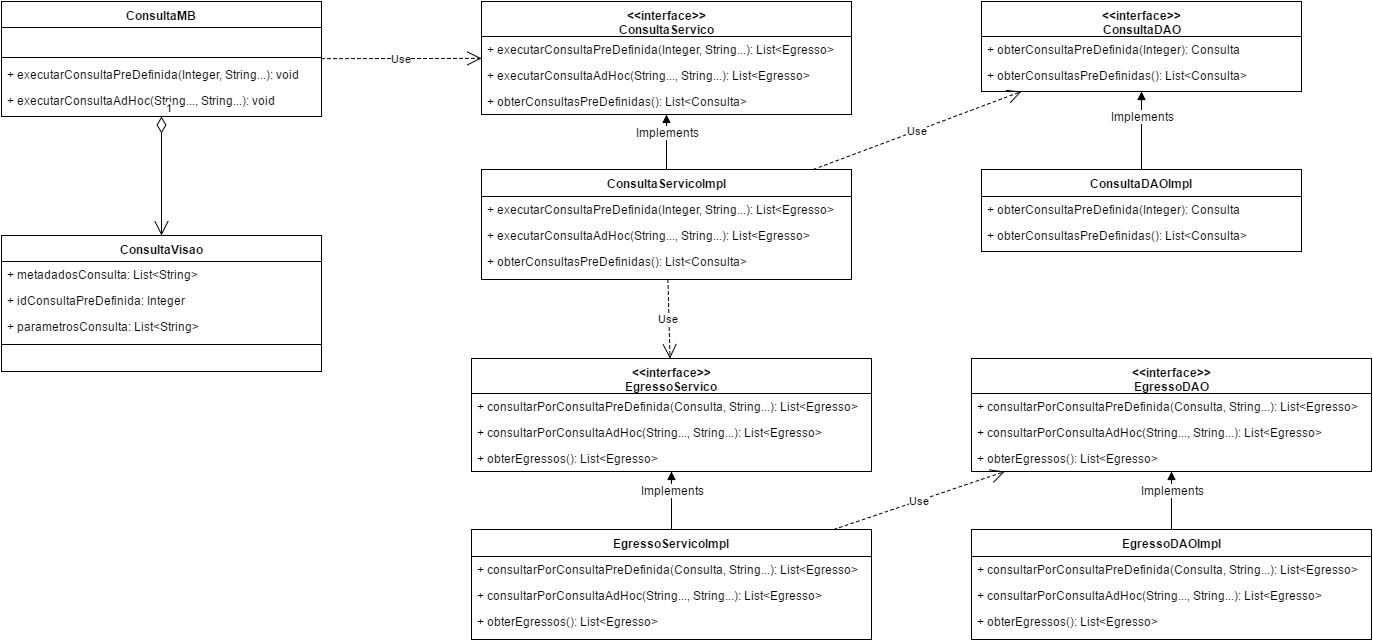

The diagram above was exported from draw.io. Its source (the exported page's mxGraphModel, read from the mxfile embedded in the PNG):
<mxGraphModel dx="1426" dy="726" grid="1" gridSize="10" guides="1" tooltips="1" connect="1" arrows="1" fold="1" page="1" pageScale="1" pageWidth="2000" pageHeight="1000" background="#ffffff" math="0" shadow="0">
  <root>
    <mxCell id="0" />
    <mxCell id="1" parent="0" />
    <mxCell id="5e45542fa119df1-6" value="&lt;div&gt;&amp;lt;&amp;lt;interface&amp;gt;&amp;gt;&lt;/div&gt;ConsultaServico" style="swimlane;html=1;fontStyle=1;align=center;verticalAlign=top;childLayout=stackLayout;horizontal=1;startSize=35;horizontalStack=0;resizeParent=1;resizeLast=0;collapsible=1;marginBottom=0;swimlaneFillColor=#ffffff;" vertex="1" parent="1">
      <mxGeometry x="520" y="80" width="370" height="113" as="geometry">
        <mxRectangle x="69" y="320" width="150" height="26" as="alternateBounds" />
      </mxGeometry>
    </mxCell>
    <mxCell id="5e45542fa119df1-9" value="+ executarConsultaPreDefinida(Integer, String...): List&amp;lt;Egresso&amp;gt;&lt;div&gt;&lt;br&gt;&lt;/div&gt;" style="text;html=1;strokeColor=none;fillColor=none;align=left;verticalAlign=top;spacingLeft=4;spacingRight=4;whiteSpace=wrap;overflow=hidden;rotatable=0;points=[[0,0.5],[1,0.5]];portConstraint=eastwest;" vertex="1" parent="5e45542fa119df1-6">
      <mxGeometry y="35" width="370" height="26" as="geometry" />
    </mxCell>
    <mxCell id="5e45542fa119df1-10" value="+ executarConsultaAdHoc(String..., String...): List&amp;lt;Egresso&amp;gt;" style="text;html=1;strokeColor=none;fillColor=none;align=left;verticalAlign=top;spacingLeft=4;spacingRight=4;whiteSpace=wrap;overflow=hidden;rotatable=0;points=[[0,0.5],[1,0.5]];portConstraint=eastwest;" vertex="1" parent="5e45542fa119df1-6">
      <mxGeometry y="61" width="370" height="26" as="geometry" />
    </mxCell>
    <mxCell id="5e45542fa119df1-11" value="+ obterConsultasPreDefinidas(): List&amp;lt;Consulta&amp;gt;" style="text;html=1;strokeColor=none;fillColor=none;align=left;verticalAlign=top;spacingLeft=4;spacingRight=4;whiteSpace=wrap;overflow=hidden;rotatable=0;points=[[0,0.5],[1,0.5]];portConstraint=eastwest;" vertex="1" parent="5e45542fa119df1-6">
      <mxGeometry y="87" width="370" height="26" as="geometry" />
    </mxCell>
    <mxCell id="5e45542fa119df1-15" value="&lt;div&gt;&lt;span&gt;ConsultaServicoImpl&lt;/span&gt;&lt;br&gt;&lt;/div&gt;" style="swimlane;html=1;fontStyle=1;align=center;verticalAlign=top;childLayout=stackLayout;horizontal=1;startSize=27;horizontalStack=0;resizeParent=1;resizeLast=0;collapsible=1;marginBottom=0;swimlaneFillColor=#ffffff;" vertex="1" parent="1">
      <mxGeometry x="520" y="248" width="370" height="110" as="geometry">
        <mxRectangle x="69" y="320" width="150" height="26" as="alternateBounds" />
      </mxGeometry>
    </mxCell>
    <mxCell id="5e45542fa119df1-16" value="+ executarConsultaPreDefinida(Integer, String...): List&amp;lt;Egresso&amp;gt;&lt;div&gt;&lt;br&gt;&lt;/div&gt;" style="text;html=1;strokeColor=none;fillColor=none;align=left;verticalAlign=top;spacingLeft=4;spacingRight=4;whiteSpace=wrap;overflow=hidden;rotatable=0;points=[[0,0.5],[1,0.5]];portConstraint=eastwest;" vertex="1" parent="5e45542fa119df1-15">
      <mxGeometry y="27" width="370" height="26" as="geometry" />
    </mxCell>
    <mxCell id="5e45542fa119df1-17" value="+ executarConsultaAdHoc(String..., String...): List&amp;lt;Egresso&amp;gt;" style="text;html=1;strokeColor=none;fillColor=none;align=left;verticalAlign=top;spacingLeft=4;spacingRight=4;whiteSpace=wrap;overflow=hidden;rotatable=0;points=[[0,0.5],[1,0.5]];portConstraint=eastwest;" vertex="1" parent="5e45542fa119df1-15">
      <mxGeometry y="53" width="370" height="26" as="geometry" />
    </mxCell>
    <mxCell id="5e45542fa119df1-18" value="+ obterConsultasPreDefinidas(): List&amp;lt;Consulta&amp;gt;" style="text;html=1;strokeColor=none;fillColor=none;align=left;verticalAlign=top;spacingLeft=4;spacingRight=4;whiteSpace=wrap;overflow=hidden;rotatable=0;points=[[0,0.5],[1,0.5]];portConstraint=eastwest;" vertex="1" parent="5e45542fa119df1-15">
      <mxGeometry y="79" width="370" height="26" as="geometry" />
    </mxCell>
    <mxCell id="5e45542fa119df1-20" value="" style="html=1;verticalAlign=bottom;endArrow=block;exitX=0.5;exitY=0;" edge="1" parent="1" source="5e45542fa119df1-15" target="5e45542fa119df1-6">
      <mxGeometry width="80" relative="1" as="geometry">
        <mxPoint x="630" y="498" as="sourcePoint" />
        <mxPoint x="710" y="498" as="targetPoint" />
      </mxGeometry>
    </mxCell>
    <mxCell id="5e45542fa119df1-21" value="Implements" style="text;html=1;resizable=0;points=[];align=center;verticalAlign=middle;labelBackgroundColor=#ffffff;" vertex="1" connectable="0" parent="5e45542fa119df1-20">
      <mxGeometry x="0.3818" y="-1" relative="1" as="geometry">
        <mxPoint as="offset" />
      </mxGeometry>
    </mxCell>
    <mxCell id="5e45542fa119df1-22" value="ConsultaMB" style="swimlane;html=1;fontStyle=1;align=center;verticalAlign=top;childLayout=stackLayout;horizontal=1;startSize=26;horizontalStack=0;resizeParent=1;resizeLast=0;collapsible=1;marginBottom=0;swimlaneFillColor=#ffffff;" vertex="1" parent="1">
      <mxGeometry x="40" y="80" width="320" height="115" as="geometry" />
    </mxCell>
    <mxCell id="5e45542fa119df1-23" value="&lt;div&gt;&lt;br&gt;&lt;/div&gt;" style="text;html=1;strokeColor=none;fillColor=none;align=left;verticalAlign=top;spacingLeft=4;spacingRight=4;whiteSpace=wrap;overflow=hidden;rotatable=0;points=[[0,0.5],[1,0.5]];portConstraint=eastwest;" vertex="1" parent="5e45542fa119df1-22">
      <mxGeometry y="26" width="320" height="26" as="geometry" />
    </mxCell>
    <mxCell id="5e45542fa119df1-24" value="" style="line;html=1;strokeWidth=1;fillColor=none;align=left;verticalAlign=middle;spacingTop=-1;spacingLeft=3;spacingRight=3;rotatable=0;labelPosition=right;points=[];portConstraint=eastwest;" vertex="1" parent="5e45542fa119df1-22">
      <mxGeometry y="52" width="320" height="8" as="geometry" />
    </mxCell>
    <mxCell id="5e45542fa119df1-25" value="+ executarConsultaPreDefinida(Integer, String...): void" style="text;html=1;strokeColor=none;fillColor=none;align=left;verticalAlign=top;spacingLeft=4;spacingRight=4;whiteSpace=wrap;overflow=hidden;rotatable=0;points=[[0,0.5],[1,0.5]];portConstraint=eastwest;" vertex="1" parent="5e45542fa119df1-22">
      <mxGeometry y="60" width="320" height="26" as="geometry" />
    </mxCell>
    <mxCell id="5e45542fa119df1-27" value="+ executarConsultaAdHoc(String..., String...): void" style="text;html=1;strokeColor=none;fillColor=none;align=left;verticalAlign=top;spacingLeft=4;spacingRight=4;whiteSpace=wrap;overflow=hidden;rotatable=0;points=[[0,0.5],[1,0.5]];portConstraint=eastwest;" vertex="1" parent="5e45542fa119df1-22">
      <mxGeometry y="86" width="320" height="26" as="geometry" />
    </mxCell>
    <mxCell id="5e45542fa119df1-28" value="Use" style="endArrow=open;endSize=12;dashed=1;html=1;" edge="1" parent="1" source="5e45542fa119df1-22" target="5e45542fa119df1-6">
      <mxGeometry width="160" relative="1" as="geometry">
        <mxPoint x="280" y="270" as="sourcePoint" />
        <mxPoint x="440" y="270" as="targetPoint" />
      </mxGeometry>
    </mxCell>
    <mxCell id="5e45542fa119df1-29" value="&lt;div&gt;&amp;lt;&amp;lt;interface&amp;gt;&amp;gt;&lt;/div&gt;ConsultaDAO" style="swimlane;html=1;fontStyle=1;align=center;verticalAlign=top;childLayout=stackLayout;horizontal=1;startSize=35;horizontalStack=0;resizeParent=1;resizeLast=0;collapsible=1;marginBottom=0;swimlaneFillColor=#ffffff;" vertex="1" parent="1">
      <mxGeometry x="1020" y="80" width="320" height="90" as="geometry">
        <mxRectangle x="69" y="320" width="150" height="26" as="alternateBounds" />
      </mxGeometry>
    </mxCell>
    <mxCell id="5e45542fa119df1-30" value="+ obterConsultaPreDefinida(Integer): Consulta&lt;div&gt;&lt;br&gt;&lt;/div&gt;" style="text;html=1;strokeColor=none;fillColor=none;align=left;verticalAlign=top;spacingLeft=4;spacingRight=4;whiteSpace=wrap;overflow=hidden;rotatable=0;points=[[0,0.5],[1,0.5]];portConstraint=eastwest;" vertex="1" parent="5e45542fa119df1-29">
      <mxGeometry y="35" width="320" height="26" as="geometry" />
    </mxCell>
    <mxCell id="5e45542fa119df1-32" value="+ obterConsultasPreDefinidas(): List&amp;lt;Consulta&amp;gt;" style="text;html=1;strokeColor=none;fillColor=none;align=left;verticalAlign=top;spacingLeft=4;spacingRight=4;whiteSpace=wrap;overflow=hidden;rotatable=0;points=[[0,0.5],[1,0.5]];portConstraint=eastwest;" vertex="1" parent="5e45542fa119df1-29">
      <mxGeometry y="61" width="320" height="26" as="geometry" />
    </mxCell>
    <mxCell id="5e45542fa119df1-33" value="&lt;div&gt;&lt;span&gt;ConsultaDAOImpl&lt;/span&gt;&lt;br&gt;&lt;/div&gt;" style="swimlane;html=1;fontStyle=1;align=center;verticalAlign=top;childLayout=stackLayout;horizontal=1;startSize=27;horizontalStack=0;resizeParent=1;resizeLast=0;collapsible=1;marginBottom=0;swimlaneFillColor=#ffffff;" vertex="1" parent="1">
      <mxGeometry x="1020" y="248" width="320" height="82" as="geometry">
        <mxRectangle x="69" y="320" width="150" height="26" as="alternateBounds" />
      </mxGeometry>
    </mxCell>
    <mxCell id="5e45542fa119df1-34" value="+ obterConsultaPreDefinida(Integer): Consulta&lt;div&gt;&lt;br&gt;&lt;/div&gt;" style="text;html=1;strokeColor=none;fillColor=none;align=left;verticalAlign=top;spacingLeft=4;spacingRight=4;whiteSpace=wrap;overflow=hidden;rotatable=0;points=[[0,0.5],[1,0.5]];portConstraint=eastwest;" vertex="1" parent="5e45542fa119df1-33">
      <mxGeometry y="27" width="320" height="26" as="geometry" />
    </mxCell>
    <mxCell id="5e45542fa119df1-36" value="+ obterConsultasPreDefinidas(): List&amp;lt;Consulta&amp;gt;" style="text;html=1;strokeColor=none;fillColor=none;align=left;verticalAlign=top;spacingLeft=4;spacingRight=4;whiteSpace=wrap;overflow=hidden;rotatable=0;points=[[0,0.5],[1,0.5]];portConstraint=eastwest;" vertex="1" parent="5e45542fa119df1-33">
      <mxGeometry y="53" width="320" height="26" as="geometry" />
    </mxCell>
    <mxCell id="5e45542fa119df1-37" value="" style="html=1;verticalAlign=bottom;endArrow=block;exitX=0.5;exitY=0;" edge="1" parent="1" source="5e45542fa119df1-33" target="5e45542fa119df1-29">
      <mxGeometry x="1180" y="193" width="80" as="geometry">
        <mxPoint x="1130" y="498" as="sourcePoint" />
        <mxPoint x="1210" y="498" as="targetPoint" />
      </mxGeometry>
    </mxCell>
    <mxCell id="5e45542fa119df1-38" value="Implements" style="text;html=1;resizable=0;points=[];align=center;verticalAlign=middle;labelBackgroundColor=#ffffff;" vertex="1" connectable="0" parent="5e45542fa119df1-37">
      <mxGeometry x="0.3818" y="-1" relative="1" as="geometry">
        <mxPoint as="offset" />
      </mxGeometry>
    </mxCell>
    <mxCell id="5e45542fa119df1-39" value="Use" style="endArrow=open;endSize=12;dashed=1;html=1;" edge="1" parent="1" source="5e45542fa119df1-15" target="5e45542fa119df1-29">
      <mxGeometry width="160" relative="1" as="geometry">
        <mxPoint x="780" y="420" as="sourcePoint" />
        <mxPoint x="940" y="420" as="targetPoint" />
      </mxGeometry>
    </mxCell>
    <mxCell id="5e45542fa119df1-40" value="&lt;div&gt;&amp;lt;&amp;lt;interface&amp;gt;&amp;gt;&lt;/div&gt;EgressoServico" style="swimlane;html=1;fontStyle=1;align=center;verticalAlign=top;childLayout=stackLayout;horizontal=1;startSize=35;horizontalStack=0;resizeParent=1;resizeLast=0;collapsible=1;marginBottom=0;swimlaneFillColor=#ffffff;" vertex="1" parent="1">
      <mxGeometry x="510" y="437" width="400" height="113" as="geometry">
        <mxRectangle x="69" y="320" width="150" height="26" as="alternateBounds" />
      </mxGeometry>
    </mxCell>
    <mxCell id="5e45542fa119df1-41" value="+ consultarPorConsultaPreDefinida(Consulta, String...): List&amp;lt;Egresso&amp;gt;&lt;div&gt;&lt;br&gt;&lt;/div&gt;" style="text;html=1;strokeColor=none;fillColor=none;align=left;verticalAlign=top;spacingLeft=4;spacingRight=4;whiteSpace=wrap;overflow=hidden;rotatable=0;points=[[0,0.5],[1,0.5]];portConstraint=eastwest;" vertex="1" parent="5e45542fa119df1-40">
      <mxGeometry y="35" width="400" height="26" as="geometry" />
    </mxCell>
    <mxCell id="5e45542fa119df1-42" value="+ consultarPorConsultaAdHoc(String..., String...): List&amp;lt;Egresso&amp;gt;" style="text;html=1;strokeColor=none;fillColor=none;align=left;verticalAlign=top;spacingLeft=4;spacingRight=4;whiteSpace=wrap;overflow=hidden;rotatable=0;points=[[0,0.5],[1,0.5]];portConstraint=eastwest;" vertex="1" parent="5e45542fa119df1-40">
      <mxGeometry y="61" width="400" height="26" as="geometry" />
    </mxCell>
    <mxCell id="5e45542fa119df1-43" value="+ obterEgressos(): List&amp;lt;Egresso&amp;gt;" style="text;html=1;strokeColor=none;fillColor=none;align=left;verticalAlign=top;spacingLeft=4;spacingRight=4;whiteSpace=wrap;overflow=hidden;rotatable=0;points=[[0,0.5],[1,0.5]];portConstraint=eastwest;" vertex="1" parent="5e45542fa119df1-40">
      <mxGeometry y="87" width="400" height="26" as="geometry" />
    </mxCell>
    <mxCell id="5e45542fa119df1-44" value="&lt;div&gt;&lt;span&gt;EgressoServicoImpl&lt;/span&gt;&lt;br&gt;&lt;/div&gt;" style="swimlane;html=1;fontStyle=1;align=center;verticalAlign=top;childLayout=stackLayout;horizontal=1;startSize=27;horizontalStack=0;resizeParent=1;resizeLast=0;collapsible=1;marginBottom=0;swimlaneFillColor=#ffffff;" vertex="1" parent="1">
      <mxGeometry x="510" y="608" width="400" height="110" as="geometry">
        <mxRectangle x="69" y="320" width="150" height="26" as="alternateBounds" />
      </mxGeometry>
    </mxCell>
    <mxCell id="5e45542fa119df1-50" value="+ consultarPorConsultaPreDefinida(Consulta, String...): List&amp;lt;Egresso&amp;gt;&lt;div&gt;&lt;br&gt;&lt;/div&gt;" style="text;html=1;strokeColor=none;fillColor=none;align=left;verticalAlign=top;spacingLeft=4;spacingRight=4;whiteSpace=wrap;overflow=hidden;rotatable=0;points=[[0,0.5],[1,0.5]];portConstraint=eastwest;" vertex="1" parent="5e45542fa119df1-44">
      <mxGeometry y="27" width="400" height="26" as="geometry" />
    </mxCell>
    <mxCell id="5e45542fa119df1-51" value="+ consultarPorConsultaAdHoc(String..., String...): List&amp;lt;Egresso&amp;gt;" style="text;html=1;strokeColor=none;fillColor=none;align=left;verticalAlign=top;spacingLeft=4;spacingRight=4;whiteSpace=wrap;overflow=hidden;rotatable=0;points=[[0,0.5],[1,0.5]];portConstraint=eastwest;" vertex="1" parent="5e45542fa119df1-44">
      <mxGeometry y="53" width="400" height="26" as="geometry" />
    </mxCell>
    <mxCell id="5e45542fa119df1-52" value="+ obterEgressos(): List&amp;lt;Egresso&amp;gt;" style="text;html=1;strokeColor=none;fillColor=none;align=left;verticalAlign=top;spacingLeft=4;spacingRight=4;whiteSpace=wrap;overflow=hidden;rotatable=0;points=[[0,0.5],[1,0.5]];portConstraint=eastwest;" vertex="1" parent="5e45542fa119df1-44">
      <mxGeometry y="79" width="400" height="26" as="geometry" />
    </mxCell>
    <mxCell id="5e45542fa119df1-48" value="" style="html=1;verticalAlign=bottom;endArrow=block;exitX=0.5;exitY=0;" edge="1" parent="1" source="5e45542fa119df1-44" target="5e45542fa119df1-40">
      <mxGeometry x="710" y="558" width="80" as="geometry">
        <mxPoint x="660" y="863" as="sourcePoint" />
        <mxPoint x="740" y="863" as="targetPoint" />
      </mxGeometry>
    </mxCell>
    <mxCell id="5e45542fa119df1-49" value="Implements" style="text;html=1;resizable=0;points=[];align=center;verticalAlign=middle;labelBackgroundColor=#ffffff;" vertex="1" connectable="0" parent="5e45542fa119df1-48">
      <mxGeometry x="0.3818" y="-1" relative="1" as="geometry">
        <mxPoint as="offset" />
      </mxGeometry>
    </mxCell>
    <mxCell id="5e45542fa119df1-53" value="Use" style="endArrow=open;endSize=12;dashed=1;html=1;" edge="1" parent="1" source="5e45542fa119df1-15" target="5e45542fa119df1-40">
      <mxGeometry x="822.8651685393261" y="180" width="160" as="geometry">
        <mxPoint x="822.8651685393261" y="258" as="sourcePoint" />
        <mxPoint x="1011.2921348314608" y="180" as="targetPoint" />
      </mxGeometry>
    </mxCell>
    <mxCell id="5e45542fa119df1-54" value="&lt;div&gt;&amp;lt;&amp;lt;interface&amp;gt;&amp;gt;&lt;/div&gt;EgressoDAO" style="swimlane;html=1;fontStyle=1;align=center;verticalAlign=top;childLayout=stackLayout;horizontal=1;startSize=35;horizontalStack=0;resizeParent=1;resizeLast=0;collapsible=1;marginBottom=0;swimlaneFillColor=#ffffff;" vertex="1" parent="1">
      <mxGeometry x="1010" y="437" width="400" height="113" as="geometry">
        <mxRectangle x="69" y="320" width="150" height="26" as="alternateBounds" />
      </mxGeometry>
    </mxCell>
    <mxCell id="5e45542fa119df1-55" value="+ consultarPorConsultaPreDefinida(Consulta, String...): List&amp;lt;Egresso&amp;gt;&lt;div&gt;&lt;br&gt;&lt;/div&gt;" style="text;html=1;strokeColor=none;fillColor=none;align=left;verticalAlign=top;spacingLeft=4;spacingRight=4;whiteSpace=wrap;overflow=hidden;rotatable=0;points=[[0,0.5],[1,0.5]];portConstraint=eastwest;" vertex="1" parent="5e45542fa119df1-54">
      <mxGeometry y="35" width="400" height="26" as="geometry" />
    </mxCell>
    <mxCell id="5e45542fa119df1-56" value="+ consultarPorConsultaAdHoc(String..., String...): List&amp;lt;Egresso&amp;gt;" style="text;html=1;strokeColor=none;fillColor=none;align=left;verticalAlign=top;spacingLeft=4;spacingRight=4;whiteSpace=wrap;overflow=hidden;rotatable=0;points=[[0,0.5],[1,0.5]];portConstraint=eastwest;" vertex="1" parent="5e45542fa119df1-54">
      <mxGeometry y="61" width="400" height="26" as="geometry" />
    </mxCell>
    <mxCell id="5e45542fa119df1-57" value="+ obterEgressos(): List&amp;lt;Egresso&amp;gt;" style="text;html=1;strokeColor=none;fillColor=none;align=left;verticalAlign=top;spacingLeft=4;spacingRight=4;whiteSpace=wrap;overflow=hidden;rotatable=0;points=[[0,0.5],[1,0.5]];portConstraint=eastwest;" vertex="1" parent="5e45542fa119df1-54">
      <mxGeometry y="87" width="400" height="26" as="geometry" />
    </mxCell>
    <mxCell id="5e45542fa119df1-58" value="&lt;div&gt;&lt;span&gt;EgressoDAOImpl&lt;/span&gt;&lt;br&gt;&lt;/div&gt;" style="swimlane;html=1;fontStyle=1;align=center;verticalAlign=top;childLayout=stackLayout;horizontal=1;startSize=27;horizontalStack=0;resizeParent=1;resizeLast=0;collapsible=1;marginBottom=0;swimlaneFillColor=#ffffff;" vertex="1" parent="1">
      <mxGeometry x="1010" y="608" width="400" height="110" as="geometry">
        <mxRectangle x="69" y="320" width="150" height="26" as="alternateBounds" />
      </mxGeometry>
    </mxCell>
    <mxCell id="5e45542fa119df1-59" value="+ consultarPorConsultaPreDefinida(Consulta, String...): List&amp;lt;Egresso&amp;gt;&lt;div&gt;&lt;br&gt;&lt;/div&gt;" style="text;html=1;strokeColor=none;fillColor=none;align=left;verticalAlign=top;spacingLeft=4;spacingRight=4;whiteSpace=wrap;overflow=hidden;rotatable=0;points=[[0,0.5],[1,0.5]];portConstraint=eastwest;" vertex="1" parent="5e45542fa119df1-58">
      <mxGeometry y="27" width="400" height="26" as="geometry" />
    </mxCell>
    <mxCell id="5e45542fa119df1-60" value="+ consultarPorConsultaAdHoc(String..., String...): List&amp;lt;Egresso&amp;gt;" style="text;html=1;strokeColor=none;fillColor=none;align=left;verticalAlign=top;spacingLeft=4;spacingRight=4;whiteSpace=wrap;overflow=hidden;rotatable=0;points=[[0,0.5],[1,0.5]];portConstraint=eastwest;" vertex="1" parent="5e45542fa119df1-58">
      <mxGeometry y="53" width="400" height="26" as="geometry" />
    </mxCell>
    <mxCell id="5e45542fa119df1-61" value="+ obterEgressos(): List&amp;lt;Egresso&amp;gt;" style="text;html=1;strokeColor=none;fillColor=none;align=left;verticalAlign=top;spacingLeft=4;spacingRight=4;whiteSpace=wrap;overflow=hidden;rotatable=0;points=[[0,0.5],[1,0.5]];portConstraint=eastwest;" vertex="1" parent="5e45542fa119df1-58">
      <mxGeometry y="79" width="400" height="26" as="geometry" />
    </mxCell>
    <mxCell id="5e45542fa119df1-62" value="" style="html=1;verticalAlign=bottom;endArrow=block;exitX=0.5;exitY=0;" edge="1" parent="1" source="5e45542fa119df1-58" target="5e45542fa119df1-54">
      <mxGeometry x="1210" y="558" width="80" as="geometry">
        <mxPoint x="1160" y="863" as="sourcePoint" />
        <mxPoint x="1240" y="863" as="targetPoint" />
      </mxGeometry>
    </mxCell>
    <mxCell id="5e45542fa119df1-63" value="Implements" style="text;html=1;resizable=0;points=[];align=center;verticalAlign=middle;labelBackgroundColor=#ffffff;" vertex="1" connectable="0" parent="5e45542fa119df1-62">
      <mxGeometry x="0.3818" y="-1" relative="1" as="geometry">
        <mxPoint as="offset" />
      </mxGeometry>
    </mxCell>
    <mxCell id="5e45542fa119df1-64" value="Use" style="endArrow=open;endSize=12;dashed=1;html=1;" edge="1" parent="1" source="5e45542fa119df1-44" target="5e45542fa119df1-54">
      <mxGeometry x="874.4943820224717" y="180" width="160" as="geometry">
        <mxPoint x="874.4943820224717" y="258" as="sourcePoint" />
        <mxPoint x="1093.5955056179773" y="180" as="targetPoint" />
      </mxGeometry>
    </mxCell>
    <mxCell id="5e45542fa119df1-65" value="ConsultaVisao" style="swimlane;html=1;fontStyle=1;align=center;verticalAlign=top;childLayout=stackLayout;horizontal=1;startSize=26;horizontalStack=0;resizeParent=1;resizeLast=0;collapsible=1;marginBottom=0;swimlaneFillColor=#ffffff;" vertex="1" parent="1">
      <mxGeometry x="40" y="314" width="320" height="136" as="geometry" />
    </mxCell>
    <mxCell id="5e45542fa119df1-69" value="+ metadadosConsulta: List&amp;lt;String&amp;gt;" style="text;html=1;strokeColor=none;fillColor=none;align=left;verticalAlign=top;spacingLeft=4;spacingRight=4;whiteSpace=wrap;overflow=hidden;rotatable=0;points=[[0,0.5],[1,0.5]];portConstraint=eastwest;" vertex="1" parent="5e45542fa119df1-65">
      <mxGeometry y="26" width="320" height="26" as="geometry" />
    </mxCell>
    <mxCell id="5e45542fa119df1-66" value="+ idConsultaPreDefinida: Integer" style="text;html=1;strokeColor=none;fillColor=none;align=left;verticalAlign=top;spacingLeft=4;spacingRight=4;whiteSpace=wrap;overflow=hidden;rotatable=0;points=[[0,0.5],[1,0.5]];portConstraint=eastwest;" vertex="1" parent="5e45542fa119df1-65">
      <mxGeometry y="52" width="320" height="26" as="geometry" />
    </mxCell>
    <mxCell id="5e45542fa119df1-70" value="+ parametrosConsulta: List&amp;lt;String&amp;gt;" style="text;html=1;strokeColor=none;fillColor=none;align=left;verticalAlign=top;spacingLeft=4;spacingRight=4;whiteSpace=wrap;overflow=hidden;rotatable=0;points=[[0,0.5],[1,0.5]];portConstraint=eastwest;" vertex="1" parent="5e45542fa119df1-65">
      <mxGeometry y="78" width="320" height="26" as="geometry" />
    </mxCell>
    <mxCell id="5e45542fa119df1-67" value="" style="line;html=1;strokeWidth=1;fillColor=none;align=left;verticalAlign=middle;spacingTop=-1;spacingLeft=3;spacingRight=3;rotatable=0;labelPosition=right;points=[];portConstraint=eastwest;" vertex="1" parent="5e45542fa119df1-65">
      <mxGeometry y="104" width="320" height="10" as="geometry" />
    </mxCell>
    <mxCell id="5e45542fa119df1-71" value="1" style="endArrow=open;html=1;endSize=12;startArrow=diamondThin;startSize=14;startFill=0;edgeStyle=orthogonalEdgeStyle;align=left;verticalAlign=bottom;" edge="1" parent="1" source="5e45542fa119df1-22" target="5e45542fa119df1-65">
      <mxGeometry x="-1" y="3" relative="1" as="geometry">
        <mxPoint x="150" y="530" as="sourcePoint" />
        <mxPoint x="310" y="530" as="targetPoint" />
        <Array as="points" />
      </mxGeometry>
    </mxCell>
  </root>
</mxGraphModel>